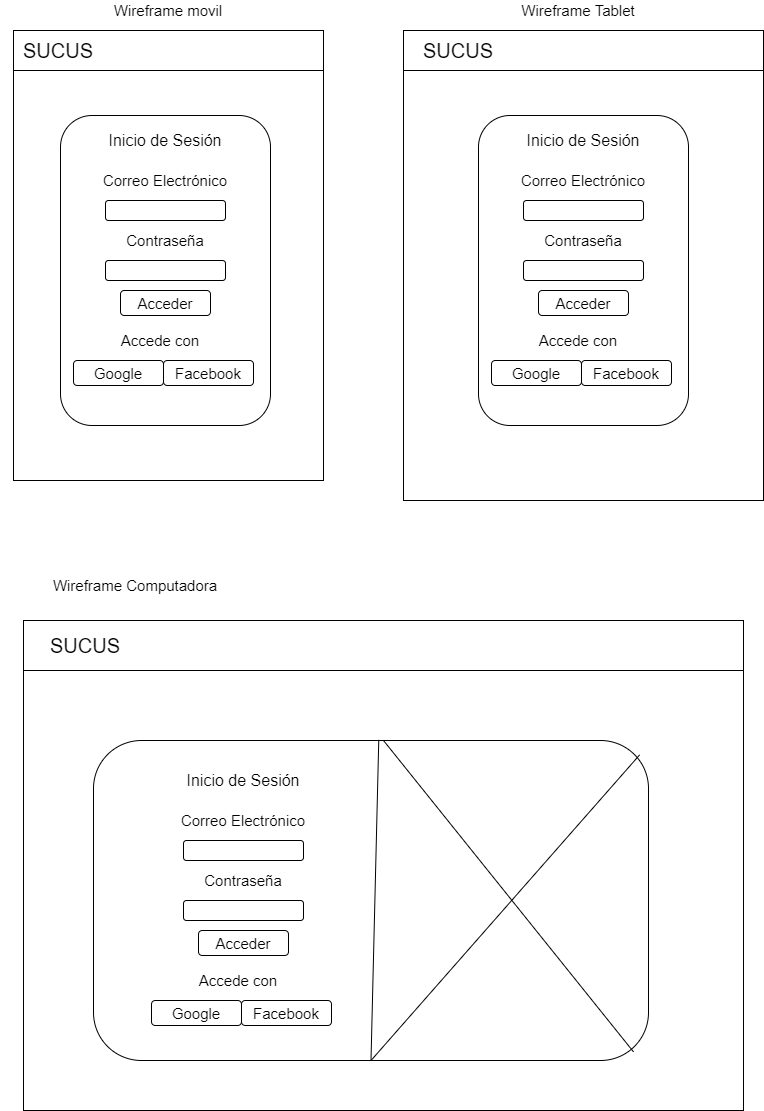

The diagram above was exported from draw.io. Its source (the exported page's mxGraphModel, read from the mxfile embedded in the PNG):
<mxGraphModel dx="1552" dy="763" grid="1" gridSize="10" guides="1" tooltips="1" connect="1" arrows="1" fold="1" page="1" pageScale="1" pageWidth="827" pageHeight="1169" math="0" shadow="0">
  <root>
    <mxCell id="0" />
    <mxCell id="1" parent="0" />
    <mxCell id="LHFvtxV9oMnJWke8JzrW-1" value="" style="rounded=0;whiteSpace=wrap;html=1;" vertex="1" parent="1">
      <mxGeometry x="40" y="40" width="310" height="450" as="geometry" />
    </mxCell>
    <mxCell id="LHFvtxV9oMnJWke8JzrW-2" value="" style="rounded=0;whiteSpace=wrap;html=1;" vertex="1" parent="1">
      <mxGeometry x="40" y="40" width="310" height="40" as="geometry" />
    </mxCell>
    <mxCell id="LHFvtxV9oMnJWke8JzrW-3" value="SUCUS" style="text;html=1;strokeColor=none;fillColor=none;align=center;verticalAlign=middle;whiteSpace=wrap;rounded=0;fontSize=20;" vertex="1" parent="1">
      <mxGeometry x="50" y="50" width="70" height="20" as="geometry" />
    </mxCell>
    <mxCell id="LHFvtxV9oMnJWke8JzrW-4" value="" style="rounded=1;whiteSpace=wrap;html=1;fontSize=20;" vertex="1" parent="1">
      <mxGeometry x="87" y="125" width="210" height="310" as="geometry" />
    </mxCell>
    <mxCell id="LHFvtxV9oMnJWke8JzrW-5" value="Inicio de Sesión" style="text;html=1;strokeColor=none;fillColor=none;align=center;verticalAlign=middle;whiteSpace=wrap;rounded=0;fontSize=16;" vertex="1" parent="1">
      <mxGeometry x="132" y="140" width="120" height="20" as="geometry" />
    </mxCell>
    <mxCell id="LHFvtxV9oMnJWke8JzrW-6" value="Correo Electrónico" style="text;html=1;strokeColor=none;fillColor=none;align=center;verticalAlign=middle;whiteSpace=wrap;rounded=0;fontSize=15;" vertex="1" parent="1">
      <mxGeometry x="97" y="180" width="190" height="20" as="geometry" />
    </mxCell>
    <mxCell id="LHFvtxV9oMnJWke8JzrW-7" value="Contraseña" style="text;html=1;strokeColor=none;fillColor=none;align=center;verticalAlign=middle;whiteSpace=wrap;rounded=0;fontSize=15;" vertex="1" parent="1">
      <mxGeometry x="97" y="240" width="190" height="20" as="geometry" />
    </mxCell>
    <mxCell id="LHFvtxV9oMnJWke8JzrW-8" value="" style="rounded=1;whiteSpace=wrap;html=1;fontSize=15;" vertex="1" parent="1">
      <mxGeometry x="132" y="210" width="120" height="20" as="geometry" />
    </mxCell>
    <mxCell id="LHFvtxV9oMnJWke8JzrW-9" value="" style="rounded=1;whiteSpace=wrap;html=1;fontSize=15;" vertex="1" parent="1">
      <mxGeometry x="132" y="270" width="120" height="20" as="geometry" />
    </mxCell>
    <mxCell id="LHFvtxV9oMnJWke8JzrW-10" value="Accede con" style="text;html=1;strokeColor=none;fillColor=none;align=center;verticalAlign=middle;whiteSpace=wrap;rounded=0;fontSize=15;" vertex="1" parent="1">
      <mxGeometry x="92" y="340" width="190" height="20" as="geometry" />
    </mxCell>
    <mxCell id="LHFvtxV9oMnJWke8JzrW-11" value="Acceder" style="rounded=1;whiteSpace=wrap;html=1;fontSize=15;" vertex="1" parent="1">
      <mxGeometry x="147" y="300" width="90" height="25" as="geometry" />
    </mxCell>
    <mxCell id="LHFvtxV9oMnJWke8JzrW-14" value="Google" style="rounded=1;whiteSpace=wrap;html=1;fontSize=15;" vertex="1" parent="1">
      <mxGeometry x="100" y="370" width="90" height="25" as="geometry" />
    </mxCell>
    <mxCell id="LHFvtxV9oMnJWke8JzrW-15" value="Facebook" style="rounded=1;whiteSpace=wrap;html=1;fontSize=15;" vertex="1" parent="1">
      <mxGeometry x="190" y="370" width="90" height="25" as="geometry" />
    </mxCell>
    <mxCell id="LHFvtxV9oMnJWke8JzrW-16" value="" style="rounded=0;whiteSpace=wrap;html=1;fontSize=15;" vertex="1" parent="1">
      <mxGeometry x="430" y="40" width="360" height="470" as="geometry" />
    </mxCell>
    <mxCell id="LHFvtxV9oMnJWke8JzrW-17" value="" style="rounded=0;whiteSpace=wrap;html=1;fontSize=15;" vertex="1" parent="1">
      <mxGeometry x="430" y="40" width="360" height="40" as="geometry" />
    </mxCell>
    <mxCell id="LHFvtxV9oMnJWke8JzrW-19" value="SUCUS" style="text;html=1;strokeColor=none;fillColor=none;align=center;verticalAlign=middle;whiteSpace=wrap;rounded=0;fontSize=20;" vertex="1" parent="1">
      <mxGeometry x="450" y="50" width="70" height="20" as="geometry" />
    </mxCell>
    <mxCell id="LHFvtxV9oMnJWke8JzrW-20" value="" style="rounded=1;whiteSpace=wrap;html=1;fontSize=20;" vertex="1" parent="1">
      <mxGeometry x="505" y="125" width="210" height="310" as="geometry" />
    </mxCell>
    <mxCell id="LHFvtxV9oMnJWke8JzrW-21" value="Inicio de Sesión" style="text;html=1;strokeColor=none;fillColor=none;align=center;verticalAlign=middle;whiteSpace=wrap;rounded=0;fontSize=16;" vertex="1" parent="1">
      <mxGeometry x="550" y="140" width="120" height="20" as="geometry" />
    </mxCell>
    <mxCell id="LHFvtxV9oMnJWke8JzrW-22" value="Correo Electrónico" style="text;html=1;strokeColor=none;fillColor=none;align=center;verticalAlign=middle;whiteSpace=wrap;rounded=0;fontSize=15;" vertex="1" parent="1">
      <mxGeometry x="515" y="180" width="190" height="20" as="geometry" />
    </mxCell>
    <mxCell id="LHFvtxV9oMnJWke8JzrW-23" value="Contraseña" style="text;html=1;strokeColor=none;fillColor=none;align=center;verticalAlign=middle;whiteSpace=wrap;rounded=0;fontSize=15;" vertex="1" parent="1">
      <mxGeometry x="515" y="240" width="190" height="20" as="geometry" />
    </mxCell>
    <mxCell id="LHFvtxV9oMnJWke8JzrW-24" value="" style="rounded=1;whiteSpace=wrap;html=1;fontSize=15;" vertex="1" parent="1">
      <mxGeometry x="550" y="210" width="120" height="20" as="geometry" />
    </mxCell>
    <mxCell id="LHFvtxV9oMnJWke8JzrW-25" value="" style="rounded=1;whiteSpace=wrap;html=1;fontSize=15;" vertex="1" parent="1">
      <mxGeometry x="550" y="270" width="120" height="20" as="geometry" />
    </mxCell>
    <mxCell id="LHFvtxV9oMnJWke8JzrW-26" value="Accede con" style="text;html=1;strokeColor=none;fillColor=none;align=center;verticalAlign=middle;whiteSpace=wrap;rounded=0;fontSize=15;" vertex="1" parent="1">
      <mxGeometry x="510" y="340" width="190" height="20" as="geometry" />
    </mxCell>
    <mxCell id="LHFvtxV9oMnJWke8JzrW-27" value="Acceder" style="rounded=1;whiteSpace=wrap;html=1;fontSize=15;" vertex="1" parent="1">
      <mxGeometry x="565" y="300" width="90" height="25" as="geometry" />
    </mxCell>
    <mxCell id="LHFvtxV9oMnJWke8JzrW-28" value="Google" style="rounded=1;whiteSpace=wrap;html=1;fontSize=15;" vertex="1" parent="1">
      <mxGeometry x="518" y="370" width="90" height="25" as="geometry" />
    </mxCell>
    <mxCell id="LHFvtxV9oMnJWke8JzrW-29" value="Facebook" style="rounded=1;whiteSpace=wrap;html=1;fontSize=15;" vertex="1" parent="1">
      <mxGeometry x="608" y="370" width="90" height="25" as="geometry" />
    </mxCell>
    <mxCell id="LHFvtxV9oMnJWke8JzrW-30" value="Wireframe movil" style="text;html=1;strokeColor=none;fillColor=none;align=center;verticalAlign=middle;whiteSpace=wrap;rounded=0;fontSize=15;" vertex="1" parent="1">
      <mxGeometry x="60" y="10" width="270" height="20" as="geometry" />
    </mxCell>
    <mxCell id="LHFvtxV9oMnJWke8JzrW-31" value="Wireframe Tablet" style="text;html=1;strokeColor=none;fillColor=none;align=center;verticalAlign=middle;whiteSpace=wrap;rounded=0;fontSize=15;" vertex="1" parent="1">
      <mxGeometry x="470" y="10" width="270" height="20" as="geometry" />
    </mxCell>
    <mxCell id="LHFvtxV9oMnJWke8JzrW-32" value="" style="rounded=0;whiteSpace=wrap;html=1;fontSize=15;" vertex="1" parent="1">
      <mxGeometry x="50" y="630" width="720" height="490" as="geometry" />
    </mxCell>
    <mxCell id="LHFvtxV9oMnJWke8JzrW-33" value="" style="rounded=0;whiteSpace=wrap;html=1;fontSize=15;" vertex="1" parent="1">
      <mxGeometry x="50" y="630" width="720" height="50" as="geometry" />
    </mxCell>
    <mxCell id="LHFvtxV9oMnJWke8JzrW-34" value="SUCUS" style="text;html=1;strokeColor=none;fillColor=none;align=center;verticalAlign=middle;whiteSpace=wrap;rounded=0;fontSize=20;" vertex="1" parent="1">
      <mxGeometry x="77" y="645" width="70" height="20" as="geometry" />
    </mxCell>
    <mxCell id="LHFvtxV9oMnJWke8JzrW-35" value="" style="rounded=1;whiteSpace=wrap;html=1;fontSize=15;" vertex="1" parent="1">
      <mxGeometry x="120" y="750" width="555" height="320" as="geometry" />
    </mxCell>
    <mxCell id="LHFvtxV9oMnJWke8JzrW-36" value="" style="endArrow=none;html=1;fontSize=15;exitX=0.5;exitY=1;exitDx=0;exitDy=0;entryX=0.514;entryY=-0.002;entryDx=0;entryDy=0;entryPerimeter=0;" edge="1" parent="1" source="LHFvtxV9oMnJWke8JzrW-35" target="LHFvtxV9oMnJWke8JzrW-35">
      <mxGeometry width="50" height="50" relative="1" as="geometry">
        <mxPoint x="380" y="790" as="sourcePoint" />
        <mxPoint x="430" y="740" as="targetPoint" />
      </mxGeometry>
    </mxCell>
    <mxCell id="LHFvtxV9oMnJWke8JzrW-37" value="" style="endArrow=none;html=1;fontSize=15;entryX=0.984;entryY=0.045;entryDx=0;entryDy=0;entryPerimeter=0;exitX=0.5;exitY=1;exitDx=0;exitDy=0;" edge="1" parent="1" source="LHFvtxV9oMnJWke8JzrW-35" target="LHFvtxV9oMnJWke8JzrW-35">
      <mxGeometry width="50" height="50" relative="1" as="geometry">
        <mxPoint x="390" y="900" as="sourcePoint" />
        <mxPoint x="440" y="850" as="targetPoint" />
      </mxGeometry>
    </mxCell>
    <mxCell id="LHFvtxV9oMnJWke8JzrW-38" value="" style="endArrow=none;html=1;fontSize=15;entryX=0.973;entryY=0.973;entryDx=0;entryDy=0;entryPerimeter=0;" edge="1" parent="1" target="LHFvtxV9oMnJWke8JzrW-35">
      <mxGeometry width="50" height="50" relative="1" as="geometry">
        <mxPoint x="410" y="750" as="sourcePoint" />
        <mxPoint x="440" y="850" as="targetPoint" />
      </mxGeometry>
    </mxCell>
    <mxCell id="LHFvtxV9oMnJWke8JzrW-39" value="Inicio de Sesión" style="text;html=1;strokeColor=none;fillColor=none;align=center;verticalAlign=middle;whiteSpace=wrap;rounded=0;fontSize=16;" vertex="1" parent="1">
      <mxGeometry x="210" y="780" width="120" height="20" as="geometry" />
    </mxCell>
    <mxCell id="LHFvtxV9oMnJWke8JzrW-40" value="Correo Electrónico" style="text;html=1;strokeColor=none;fillColor=none;align=center;verticalAlign=middle;whiteSpace=wrap;rounded=0;fontSize=15;" vertex="1" parent="1">
      <mxGeometry x="175" y="820" width="190" height="20" as="geometry" />
    </mxCell>
    <mxCell id="LHFvtxV9oMnJWke8JzrW-41" value="Contraseña" style="text;html=1;strokeColor=none;fillColor=none;align=center;verticalAlign=middle;whiteSpace=wrap;rounded=0;fontSize=15;" vertex="1" parent="1">
      <mxGeometry x="175" y="880" width="190" height="20" as="geometry" />
    </mxCell>
    <mxCell id="LHFvtxV9oMnJWke8JzrW-42" value="" style="rounded=1;whiteSpace=wrap;html=1;fontSize=15;" vertex="1" parent="1">
      <mxGeometry x="210" y="850" width="120" height="20" as="geometry" />
    </mxCell>
    <mxCell id="LHFvtxV9oMnJWke8JzrW-43" value="" style="rounded=1;whiteSpace=wrap;html=1;fontSize=15;" vertex="1" parent="1">
      <mxGeometry x="210" y="910" width="120" height="20" as="geometry" />
    </mxCell>
    <mxCell id="LHFvtxV9oMnJWke8JzrW-44" value="Accede con" style="text;html=1;strokeColor=none;fillColor=none;align=center;verticalAlign=middle;whiteSpace=wrap;rounded=0;fontSize=15;" vertex="1" parent="1">
      <mxGeometry x="170" y="980" width="190" height="20" as="geometry" />
    </mxCell>
    <mxCell id="LHFvtxV9oMnJWke8JzrW-45" value="Acceder" style="rounded=1;whiteSpace=wrap;html=1;fontSize=15;" vertex="1" parent="1">
      <mxGeometry x="225" y="940" width="90" height="25" as="geometry" />
    </mxCell>
    <mxCell id="LHFvtxV9oMnJWke8JzrW-46" value="Google" style="rounded=1;whiteSpace=wrap;html=1;fontSize=15;" vertex="1" parent="1">
      <mxGeometry x="178" y="1010" width="90" height="25" as="geometry" />
    </mxCell>
    <mxCell id="LHFvtxV9oMnJWke8JzrW-47" value="Facebook" style="rounded=1;whiteSpace=wrap;html=1;fontSize=15;" vertex="1" parent="1">
      <mxGeometry x="268" y="1010" width="90" height="25" as="geometry" />
    </mxCell>
    <mxCell id="LHFvtxV9oMnJWke8JzrW-48" value="Wireframe Computadora" style="text;html=1;strokeColor=none;fillColor=none;align=center;verticalAlign=middle;whiteSpace=wrap;rounded=0;fontSize=15;" vertex="1" parent="1">
      <mxGeometry x="27" y="585" width="270" height="20" as="geometry" />
    </mxCell>
  </root>
</mxGraphModel>